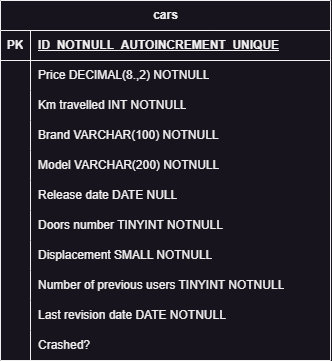

The diagram above was exported from draw.io. Its source (the exported page's mxGraphModel, read from the mxfile embedded in the PNG):
<mxGraphModel dx="509" dy="529" grid="1" gridSize="10" guides="1" tooltips="1" connect="1" arrows="1" fold="1" page="1" pageScale="1" pageWidth="827" pageHeight="1169" math="0" shadow="0">
  <root>
    <mxCell id="0" />
    <mxCell id="1" parent="0" />
    <mxCell id="pi5eF85N_gq06mmjVg-c-1" value="cars" style="shape=table;startSize=30;container=1;collapsible=1;childLayout=tableLayout;fixedRows=1;rowLines=0;fontStyle=1;align=center;resizeLast=1;html=1;" parent="1" vertex="1">
      <mxGeometry x="400" y="630" width="330" height="360" as="geometry" />
    </mxCell>
    <mxCell id="pi5eF85N_gq06mmjVg-c-2" value="" style="shape=tableRow;horizontal=0;startSize=0;swimlaneHead=0;swimlaneBody=0;fillColor=none;collapsible=0;dropTarget=0;points=[[0,0.5],[1,0.5]];portConstraint=eastwest;top=0;left=0;right=0;bottom=1;" parent="pi5eF85N_gq06mmjVg-c-1" vertex="1">
      <mxGeometry y="30" width="330" height="30" as="geometry" />
    </mxCell>
    <mxCell id="pi5eF85N_gq06mmjVg-c-3" value="PK" style="shape=partialRectangle;connectable=0;fillColor=none;top=0;left=0;bottom=0;right=0;fontStyle=1;overflow=hidden;whiteSpace=wrap;html=1;" parent="pi5eF85N_gq06mmjVg-c-2" vertex="1">
      <mxGeometry width="30" height="30" as="geometry">
        <mxRectangle width="30" height="30" as="alternateBounds" />
      </mxGeometry>
    </mxCell>
    <mxCell id="pi5eF85N_gq06mmjVg-c-4" value="ID_NOTNULL_AUTOINCREMENT_UNIQUE" style="shape=partialRectangle;connectable=0;fillColor=none;top=0;left=0;bottom=0;right=0;align=left;spacingLeft=6;fontStyle=5;overflow=hidden;whiteSpace=wrap;html=1;" parent="pi5eF85N_gq06mmjVg-c-2" vertex="1">
      <mxGeometry x="30" width="300" height="30" as="geometry">
        <mxRectangle width="300" height="30" as="alternateBounds" />
      </mxGeometry>
    </mxCell>
    <mxCell id="pi5eF85N_gq06mmjVg-c-5" value="" style="shape=tableRow;horizontal=0;startSize=0;swimlaneHead=0;swimlaneBody=0;fillColor=none;collapsible=0;dropTarget=0;points=[[0,0.5],[1,0.5]];portConstraint=eastwest;top=0;left=0;right=0;bottom=0;" parent="pi5eF85N_gq06mmjVg-c-1" vertex="1">
      <mxGeometry y="60" width="330" height="30" as="geometry" />
    </mxCell>
    <mxCell id="pi5eF85N_gq06mmjVg-c-6" value="" style="shape=partialRectangle;connectable=0;fillColor=none;top=0;left=0;bottom=0;right=0;editable=1;overflow=hidden;whiteSpace=wrap;html=1;" parent="pi5eF85N_gq06mmjVg-c-5" vertex="1">
      <mxGeometry width="30" height="30" as="geometry">
        <mxRectangle width="30" height="30" as="alternateBounds" />
      </mxGeometry>
    </mxCell>
    <mxCell id="pi5eF85N_gq06mmjVg-c-7" value="Price DECIMAL(8.,2) NOTNULL" style="shape=partialRectangle;connectable=0;fillColor=none;top=0;left=0;bottom=0;right=0;align=left;spacingLeft=6;overflow=hidden;whiteSpace=wrap;html=1;" parent="pi5eF85N_gq06mmjVg-c-5" vertex="1">
      <mxGeometry x="30" width="300" height="30" as="geometry">
        <mxRectangle width="300" height="30" as="alternateBounds" />
      </mxGeometry>
    </mxCell>
    <mxCell id="pi5eF85N_gq06mmjVg-c-8" value="" style="shape=tableRow;horizontal=0;startSize=0;swimlaneHead=0;swimlaneBody=0;fillColor=none;collapsible=0;dropTarget=0;points=[[0,0.5],[1,0.5]];portConstraint=eastwest;top=0;left=0;right=0;bottom=0;" parent="pi5eF85N_gq06mmjVg-c-1" vertex="1">
      <mxGeometry y="90" width="330" height="30" as="geometry" />
    </mxCell>
    <mxCell id="pi5eF85N_gq06mmjVg-c-9" value="" style="shape=partialRectangle;connectable=0;fillColor=none;top=0;left=0;bottom=0;right=0;editable=1;overflow=hidden;whiteSpace=wrap;html=1;" parent="pi5eF85N_gq06mmjVg-c-8" vertex="1">
      <mxGeometry width="30" height="30" as="geometry">
        <mxRectangle width="30" height="30" as="alternateBounds" />
      </mxGeometry>
    </mxCell>
    <mxCell id="pi5eF85N_gq06mmjVg-c-10" value="Km&amp;nbsp;travelled INT NOTNULL" style="shape=partialRectangle;connectable=0;fillColor=none;top=0;left=0;bottom=0;right=0;align=left;spacingLeft=6;overflow=hidden;whiteSpace=wrap;html=1;" parent="pi5eF85N_gq06mmjVg-c-8" vertex="1">
      <mxGeometry x="30" width="300" height="30" as="geometry">
        <mxRectangle width="300" height="30" as="alternateBounds" />
      </mxGeometry>
    </mxCell>
    <mxCell id="pi5eF85N_gq06mmjVg-c-11" value="" style="shape=tableRow;horizontal=0;startSize=0;swimlaneHead=0;swimlaneBody=0;fillColor=none;collapsible=0;dropTarget=0;points=[[0,0.5],[1,0.5]];portConstraint=eastwest;top=0;left=0;right=0;bottom=0;" parent="pi5eF85N_gq06mmjVg-c-1" vertex="1">
      <mxGeometry y="120" width="330" height="30" as="geometry" />
    </mxCell>
    <mxCell id="pi5eF85N_gq06mmjVg-c-12" value="" style="shape=partialRectangle;connectable=0;fillColor=none;top=0;left=0;bottom=0;right=0;editable=1;overflow=hidden;whiteSpace=wrap;html=1;" parent="pi5eF85N_gq06mmjVg-c-11" vertex="1">
      <mxGeometry width="30" height="30" as="geometry">
        <mxRectangle width="30" height="30" as="alternateBounds" />
      </mxGeometry>
    </mxCell>
    <mxCell id="pi5eF85N_gq06mmjVg-c-13" value="Brand VARCHAR(100) NOTNULL&lt;br&gt;" style="shape=partialRectangle;connectable=0;fillColor=none;top=0;left=0;bottom=0;right=0;align=left;spacingLeft=6;overflow=hidden;whiteSpace=wrap;html=1;" parent="pi5eF85N_gq06mmjVg-c-11" vertex="1">
      <mxGeometry x="30" width="300" height="30" as="geometry">
        <mxRectangle width="300" height="30" as="alternateBounds" />
      </mxGeometry>
    </mxCell>
    <mxCell id="pi5eF85N_gq06mmjVg-c-14" value="" style="shape=tableRow;horizontal=0;startSize=0;swimlaneHead=0;swimlaneBody=0;fillColor=none;collapsible=0;dropTarget=0;points=[[0,0.5],[1,0.5]];portConstraint=eastwest;top=0;left=0;right=0;bottom=0;" parent="pi5eF85N_gq06mmjVg-c-1" vertex="1">
      <mxGeometry y="150" width="330" height="30" as="geometry" />
    </mxCell>
    <mxCell id="pi5eF85N_gq06mmjVg-c-15" value="" style="shape=partialRectangle;connectable=0;fillColor=none;top=0;left=0;bottom=0;right=0;editable=1;overflow=hidden;whiteSpace=wrap;html=1;" parent="pi5eF85N_gq06mmjVg-c-14" vertex="1">
      <mxGeometry width="30" height="30" as="geometry">
        <mxRectangle width="30" height="30" as="alternateBounds" />
      </mxGeometry>
    </mxCell>
    <mxCell id="pi5eF85N_gq06mmjVg-c-16" value="Model VARCHAR(200) NOTNULL" style="shape=partialRectangle;connectable=0;fillColor=none;top=0;left=0;bottom=0;right=0;align=left;spacingLeft=6;overflow=hidden;whiteSpace=wrap;html=1;" parent="pi5eF85N_gq06mmjVg-c-14" vertex="1">
      <mxGeometry x="30" width="300" height="30" as="geometry">
        <mxRectangle width="300" height="30" as="alternateBounds" />
      </mxGeometry>
    </mxCell>
    <mxCell id="pi5eF85N_gq06mmjVg-c-17" value="" style="shape=tableRow;horizontal=0;startSize=0;swimlaneHead=0;swimlaneBody=0;fillColor=none;collapsible=0;dropTarget=0;points=[[0,0.5],[1,0.5]];portConstraint=eastwest;top=0;left=0;right=0;bottom=0;" parent="pi5eF85N_gq06mmjVg-c-1" vertex="1">
      <mxGeometry y="180" width="330" height="30" as="geometry" />
    </mxCell>
    <mxCell id="pi5eF85N_gq06mmjVg-c-18" value="" style="shape=partialRectangle;connectable=0;fillColor=none;top=0;left=0;bottom=0;right=0;editable=1;overflow=hidden;whiteSpace=wrap;html=1;" parent="pi5eF85N_gq06mmjVg-c-17" vertex="1">
      <mxGeometry width="30" height="30" as="geometry">
        <mxRectangle width="30" height="30" as="alternateBounds" />
      </mxGeometry>
    </mxCell>
    <mxCell id="pi5eF85N_gq06mmjVg-c-19" value="Release date DATE NULL" style="shape=partialRectangle;connectable=0;fillColor=none;top=0;left=0;bottom=0;right=0;align=left;spacingLeft=6;overflow=hidden;whiteSpace=wrap;html=1;" parent="pi5eF85N_gq06mmjVg-c-17" vertex="1">
      <mxGeometry x="30" width="300" height="30" as="geometry">
        <mxRectangle width="300" height="30" as="alternateBounds" />
      </mxGeometry>
    </mxCell>
    <mxCell id="pi5eF85N_gq06mmjVg-c-20" value="" style="shape=tableRow;horizontal=0;startSize=0;swimlaneHead=0;swimlaneBody=0;fillColor=none;collapsible=0;dropTarget=0;points=[[0,0.5],[1,0.5]];portConstraint=eastwest;top=0;left=0;right=0;bottom=0;" parent="pi5eF85N_gq06mmjVg-c-1" vertex="1">
      <mxGeometry y="210" width="330" height="30" as="geometry" />
    </mxCell>
    <mxCell id="pi5eF85N_gq06mmjVg-c-21" value="" style="shape=partialRectangle;connectable=0;fillColor=none;top=0;left=0;bottom=0;right=0;editable=1;overflow=hidden;whiteSpace=wrap;html=1;" parent="pi5eF85N_gq06mmjVg-c-20" vertex="1">
      <mxGeometry width="30" height="30" as="geometry">
        <mxRectangle width="30" height="30" as="alternateBounds" />
      </mxGeometry>
    </mxCell>
    <mxCell id="pi5eF85N_gq06mmjVg-c-22" value="Doors number TINYINT NOTNULL" style="shape=partialRectangle;connectable=0;fillColor=none;top=0;left=0;bottom=0;right=0;align=left;spacingLeft=6;overflow=hidden;whiteSpace=wrap;html=1;" parent="pi5eF85N_gq06mmjVg-c-20" vertex="1">
      <mxGeometry x="30" width="300" height="30" as="geometry">
        <mxRectangle width="300" height="30" as="alternateBounds" />
      </mxGeometry>
    </mxCell>
    <mxCell id="pi5eF85N_gq06mmjVg-c-23" value="" style="shape=tableRow;horizontal=0;startSize=0;swimlaneHead=0;swimlaneBody=0;fillColor=none;collapsible=0;dropTarget=0;points=[[0,0.5],[1,0.5]];portConstraint=eastwest;top=0;left=0;right=0;bottom=0;" parent="pi5eF85N_gq06mmjVg-c-1" vertex="1">
      <mxGeometry y="240" width="330" height="30" as="geometry" />
    </mxCell>
    <mxCell id="pi5eF85N_gq06mmjVg-c-24" value="" style="shape=partialRectangle;connectable=0;fillColor=none;top=0;left=0;bottom=0;right=0;editable=1;overflow=hidden;whiteSpace=wrap;html=1;" parent="pi5eF85N_gq06mmjVg-c-23" vertex="1">
      <mxGeometry width="30" height="30" as="geometry">
        <mxRectangle width="30" height="30" as="alternateBounds" />
      </mxGeometry>
    </mxCell>
    <mxCell id="pi5eF85N_gq06mmjVg-c-25" value="Displacement SMALL NOTNULL" style="shape=partialRectangle;connectable=0;fillColor=none;top=0;left=0;bottom=0;right=0;align=left;spacingLeft=6;overflow=hidden;whiteSpace=wrap;html=1;" parent="pi5eF85N_gq06mmjVg-c-23" vertex="1">
      <mxGeometry x="30" width="300" height="30" as="geometry">
        <mxRectangle width="300" height="30" as="alternateBounds" />
      </mxGeometry>
    </mxCell>
    <mxCell id="pi5eF85N_gq06mmjVg-c-26" value="" style="shape=tableRow;horizontal=0;startSize=0;swimlaneHead=0;swimlaneBody=0;fillColor=none;collapsible=0;dropTarget=0;points=[[0,0.5],[1,0.5]];portConstraint=eastwest;top=0;left=0;right=0;bottom=0;" parent="pi5eF85N_gq06mmjVg-c-1" vertex="1">
      <mxGeometry y="270" width="330" height="30" as="geometry" />
    </mxCell>
    <mxCell id="pi5eF85N_gq06mmjVg-c-27" value="" style="shape=partialRectangle;connectable=0;fillColor=none;top=0;left=0;bottom=0;right=0;editable=1;overflow=hidden;whiteSpace=wrap;html=1;" parent="pi5eF85N_gq06mmjVg-c-26" vertex="1">
      <mxGeometry width="30" height="30" as="geometry">
        <mxRectangle width="30" height="30" as="alternateBounds" />
      </mxGeometry>
    </mxCell>
    <mxCell id="pi5eF85N_gq06mmjVg-c-28" value="Number of previous users TINYINT NOTNULL" style="shape=partialRectangle;connectable=0;fillColor=none;top=0;left=0;bottom=0;right=0;align=left;spacingLeft=6;overflow=hidden;whiteSpace=wrap;html=1;" parent="pi5eF85N_gq06mmjVg-c-26" vertex="1">
      <mxGeometry x="30" width="300" height="30" as="geometry">
        <mxRectangle width="300" height="30" as="alternateBounds" />
      </mxGeometry>
    </mxCell>
    <mxCell id="pi5eF85N_gq06mmjVg-c-29" value="" style="shape=tableRow;horizontal=0;startSize=0;swimlaneHead=0;swimlaneBody=0;fillColor=none;collapsible=0;dropTarget=0;points=[[0,0.5],[1,0.5]];portConstraint=eastwest;top=0;left=0;right=0;bottom=0;" parent="pi5eF85N_gq06mmjVg-c-1" vertex="1">
      <mxGeometry y="300" width="330" height="30" as="geometry" />
    </mxCell>
    <mxCell id="pi5eF85N_gq06mmjVg-c-30" value="" style="shape=partialRectangle;connectable=0;fillColor=none;top=0;left=0;bottom=0;right=0;editable=1;overflow=hidden;whiteSpace=wrap;html=1;" parent="pi5eF85N_gq06mmjVg-c-29" vertex="1">
      <mxGeometry width="30" height="30" as="geometry">
        <mxRectangle width="30" height="30" as="alternateBounds" />
      </mxGeometry>
    </mxCell>
    <mxCell id="pi5eF85N_gq06mmjVg-c-31" value="Last revision date DATE NOTNULL" style="shape=partialRectangle;connectable=0;fillColor=none;top=0;left=0;bottom=0;right=0;align=left;spacingLeft=6;overflow=hidden;whiteSpace=wrap;html=1;" parent="pi5eF85N_gq06mmjVg-c-29" vertex="1">
      <mxGeometry x="30" width="300" height="30" as="geometry">
        <mxRectangle width="300" height="30" as="alternateBounds" />
      </mxGeometry>
    </mxCell>
    <mxCell id="pi5eF85N_gq06mmjVg-c-32" value="" style="shape=tableRow;horizontal=0;startSize=0;swimlaneHead=0;swimlaneBody=0;fillColor=none;collapsible=0;dropTarget=0;points=[[0,0.5],[1,0.5]];portConstraint=eastwest;top=0;left=0;right=0;bottom=0;" parent="pi5eF85N_gq06mmjVg-c-1" vertex="1">
      <mxGeometry y="330" width="330" height="30" as="geometry" />
    </mxCell>
    <mxCell id="pi5eF85N_gq06mmjVg-c-33" value="" style="shape=partialRectangle;connectable=0;fillColor=none;top=0;left=0;bottom=0;right=0;editable=1;overflow=hidden;whiteSpace=wrap;html=1;" parent="pi5eF85N_gq06mmjVg-c-32" vertex="1">
      <mxGeometry width="30" height="30" as="geometry">
        <mxRectangle width="30" height="30" as="alternateBounds" />
      </mxGeometry>
    </mxCell>
    <mxCell id="pi5eF85N_gq06mmjVg-c-34" value="Crashed?&amp;nbsp;" style="shape=partialRectangle;connectable=0;fillColor=none;top=0;left=0;bottom=0;right=0;align=left;spacingLeft=6;overflow=hidden;whiteSpace=wrap;html=1;" parent="pi5eF85N_gq06mmjVg-c-32" vertex="1">
      <mxGeometry x="30" width="300" height="30" as="geometry">
        <mxRectangle width="300" height="30" as="alternateBounds" />
      </mxGeometry>
    </mxCell>
  </root>
</mxGraphModel>